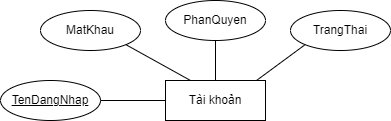

The diagram above was exported from draw.io. Its source (the exported page's mxGraphModel, read from the mxfile embedded in the PNG):
<mxGraphModel dx="1036" dy="605" grid="1" gridSize="10" guides="1" tooltips="1" connect="1" arrows="1" fold="1" page="1" pageScale="1" pageWidth="850" pageHeight="1100" math="0" shadow="0">
  <root>
    <mxCell id="0" />
    <mxCell id="1" parent="0" />
    <mxCell id="Ue1NG8zPE52vdiQ7UsSD-1" value="Tài khoản" style="whiteSpace=wrap;html=1;align=center;" vertex="1" parent="1">
      <mxGeometry x="505" y="320" width="100" height="40" as="geometry" />
    </mxCell>
    <mxCell id="Ue1NG8zPE52vdiQ7UsSD-2" value="TenDangNhap" style="ellipse;whiteSpace=wrap;html=1;align=center;fontStyle=4;" vertex="1" parent="1">
      <mxGeometry x="340" y="320" width="100" height="40" as="geometry" />
    </mxCell>
    <mxCell id="Ue1NG8zPE52vdiQ7UsSD-3" value="TrangThai" style="ellipse;whiteSpace=wrap;html=1;align=center;" vertex="1" parent="1">
      <mxGeometry x="630" y="250" width="100" height="40" as="geometry" />
    </mxCell>
    <mxCell id="Ue1NG8zPE52vdiQ7UsSD-4" value="PhanQuyen" style="ellipse;whiteSpace=wrap;html=1;align=center;" vertex="1" parent="1">
      <mxGeometry x="505" y="240" width="100" height="40" as="geometry" />
    </mxCell>
    <mxCell id="Ue1NG8zPE52vdiQ7UsSD-5" value="MatKhau" style="ellipse;whiteSpace=wrap;html=1;align=center;" vertex="1" parent="1">
      <mxGeometry x="380" y="250" width="100" height="40" as="geometry" />
    </mxCell>
    <mxCell id="Ue1NG8zPE52vdiQ7UsSD-6" style="orthogonalLoop=1;jettySize=auto;html=1;exitX=0;exitY=1;exitDx=0;exitDy=0;entryX=0.91;entryY=0;entryDx=0;entryDy=0;endArrow=none;endFill=0;rounded=0;entryPerimeter=0;" edge="1" parent="1" source="Ue1NG8zPE52vdiQ7UsSD-3" target="Ue1NG8zPE52vdiQ7UsSD-1">
      <mxGeometry relative="1" as="geometry">
        <mxPoint x="485" y="364" as="sourcePoint" />
        <mxPoint x="425" y="470" as="targetPoint" />
      </mxGeometry>
    </mxCell>
    <mxCell id="Ue1NG8zPE52vdiQ7UsSD-7" style="orthogonalLoop=1;jettySize=auto;html=1;exitX=0.5;exitY=1;exitDx=0;exitDy=0;entryX=0.5;entryY=0;entryDx=0;entryDy=0;endArrow=none;endFill=0;rounded=0;" edge="1" parent="1" source="Ue1NG8zPE52vdiQ7UsSD-4" target="Ue1NG8zPE52vdiQ7UsSD-1">
      <mxGeometry relative="1" as="geometry">
        <mxPoint x="460" y="297" as="sourcePoint" />
        <mxPoint x="400" y="403" as="targetPoint" />
      </mxGeometry>
    </mxCell>
    <mxCell id="Ue1NG8zPE52vdiQ7UsSD-8" style="orthogonalLoop=1;jettySize=auto;html=1;exitX=1;exitY=1;exitDx=0;exitDy=0;entryX=0.25;entryY=0;entryDx=0;entryDy=0;endArrow=none;endFill=0;rounded=0;" edge="1" parent="1" source="Ue1NG8zPE52vdiQ7UsSD-5" target="Ue1NG8zPE52vdiQ7UsSD-1">
      <mxGeometry relative="1" as="geometry">
        <mxPoint x="440" y="354" as="sourcePoint" />
        <mxPoint x="380" y="460" as="targetPoint" />
      </mxGeometry>
    </mxCell>
    <mxCell id="Ue1NG8zPE52vdiQ7UsSD-9" style="orthogonalLoop=1;jettySize=auto;html=1;exitX=1;exitY=0.5;exitDx=0;exitDy=0;entryX=0;entryY=0.5;entryDx=0;entryDy=0;endArrow=none;endFill=0;rounded=0;" edge="1" parent="1" source="Ue1NG8zPE52vdiQ7UsSD-2" target="Ue1NG8zPE52vdiQ7UsSD-1">
      <mxGeometry relative="1" as="geometry">
        <mxPoint x="465" y="304" as="sourcePoint" />
        <mxPoint x="405" y="410" as="targetPoint" />
      </mxGeometry>
    </mxCell>
  </root>
</mxGraphModel>